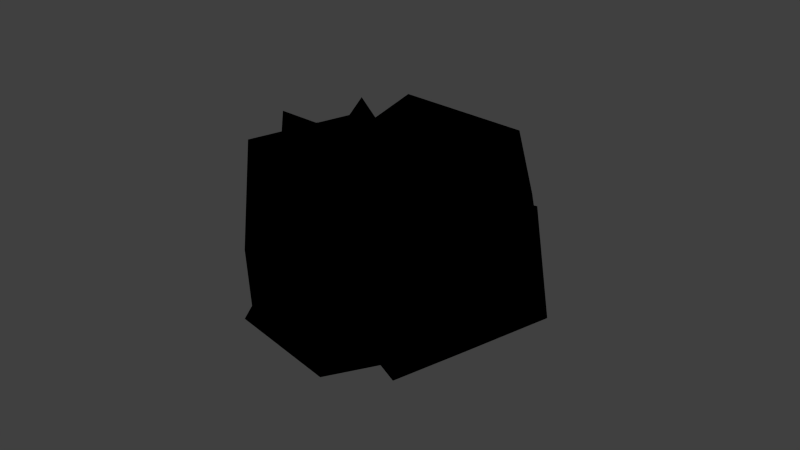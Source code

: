 # Source: ore.blend  (saved by Blender 2.69.0; exported with 4.5.12 LTS)
import bpy
from mathutils import Matrix  # noqa: F401  (used for matrix-valued properties, if any)

bpy.ops.wm.read_factory_settings(use_empty=True)
scene = bpy.context.scene
scene.name = 'Scene'

# ---- collections
col_collection_1 = bpy.data.collections.new('Collection 1'); scene.collection.children.link(col_collection_1)

# ---- materials (node trees are filled in below, after node groups)
mat_material_001 = bpy.data.materials.new('Material.001')
mat_material_001.alpha_threshold = 0.0
mat_material_001.use_transparent_shadow = False
mat_material_001.roughness = 0.5
mat_material_001.line_color = (0.0, 0.0, 0.0, 1.0)

# ---- material node trees
mat_material_001.use_nodes = True; mat_material_001.node_tree.nodes.clear()
_N = mat_material_001.node_tree.nodes; _L = mat_material_001.node_tree.links
n0 = _N.new('NodeUndefined'); n0.name = 'Output'; n0.location = (300, 300)
n0.inputs[1].default_value = 1.0
n1 = _N.new('NodeUndefined'); n1.name = 'Material'; n1.location = (10, 300)
n1.inputs[0].default_value = (0.0, 0.0, 0.0, 1.0)
n1.inputs[1].default_value = (0.0, 0.0, 0.0, 1.0)
n1.inputs[2].default_value = 0.0
n1.inputs[3].default_value = (0.0, 0.0, 0.0)
_L.new(n1.outputs[0], n0.inputs[0])

# ---- world
world_world = bpy.data.worlds.new('World'); scene.world = world_world
world_world.color = (0.05088, 0.05088, 0.05088)
world_world.use_sun_shadow = False
world_world.sun_shadow_jitter_overblur = 0.0
world_world.cycles.sampling_method = 'MANUAL'
world_world.cycles.sample_map_resolution = 256

# ---- meshes
me_icosphere_001 = bpy.data.meshes.new('Icosphere.001')
me_icosphere_001.from_pydata([(1.25, 0.4354, -0.8039), (1.402, 0.2756, -0.07867), (0.8385, 0.01194, -0.446), (0.5166, 0.372, -0.9832), (0.8329, 0.9947, -0.8294), (1.26, 0.8891, -0.3273), (0.7035, 0.1345, 0.2496), (0.1563, 0.1941, -0.3094), (0.1563, 0.9337, -0.5708), (0.6029, 0.683, -0.2594), (0.9588, 0.7364, 0.2052), (0.2718, 0.7869, 0.1912), (0.02934, 0.0391, -0.7968), (0.4795, -0.4996, -0.3629), (-0.285, -0.514, -0.3417), (-0.2882, 0.1399, -0.2802), (-0.0182, 0.7395, -0.3629), (0.6808, 0.3007, -0.3629), (0.1253, -0.5479, 0.258), (0.2196, -0.2206, 0.09185), (-0.3056, 0.4986, 0.2625), (0.4026, 0.6337, 0.3391), (0.7102, -0.1321, 0.3391), (0.106, 0.03928, 0.5527), (0.7532, -0.3024, -0.3257), (1.023, -0.1292, -0.08509), (1.154, -0.3016, 0.2615), (0.2909, -0.2016, 0.03574), (0.3814, 0.02132, -0.8484), (1.06, -0.07042, -0.736), (1.407, 0.004114, 0.05183), (0.9563, 0.2202, 0.5037), (0.55, 0.6454, -0.199), (1.103, 0.5809, -0.9269), (1.584, 0.1582, -0.5424), (1.458, 0.7038, -0.09128), (0.1236, -0.04516, 0.1814), (0.564, -0.4933, 0.2148), (0.346, -0.2474, 0.6965), (0.388, 0.2018, 0.4793), (0.4124, 0.5035, 0.07473), (0.6252, -0.02216, -0.1976), (0.89, -0.3194, 0.6169), (0.8026, -0.1545, 0.3963), (0.762, 0.5266, 0.5064), (1.031, 0.3945, 0.0421), (1.125, -0.2216, 0.1286), (1.09, 0.1239, 0.4963), (0.5936, 0.4998, 0.09097), (0.4485, 1.019, 0.1919), (0.7042, 0.5121, 0.1866), (0.5591, 1.031, 0.2876), (0.6544, 0.4725, 0.3188), (0.5093, 0.9915, 0.4198), (0.513, 0.4357, 0.3049), (0.368, 0.9547, 0.4059), (0.4754, 0.4526, 0.1641), (0.3304, 0.9716, 0.265), (0.2515, 0.8592, 0.4897), (0.5689, 0.4876, 0.2412), (0.4482, 1.014, 0.1992), (0.1858, 0.8886, 0.3618), (0.5607, 1.026, 0.2964), (0.5033, 0.517, 0.1133), (0.5101, 0.9858, 0.4308), (0.0704, 0.799, 0.3484), (0.3664, 0.9484, 0.4166), (0.3878, 0.4274, 0.09988), (0.3281, 0.9655, 0.2735), (0.3964, 1.153, 0.3555), (0.4941, 0.3798, 0.3068), (0.1766, 0.7514, 0.5553), (0.3822, 0.3426, 0.2195), (0.06471, 0.7142, 0.468), (0.0772, 0.7961, 0.3534), (0.1945, 0.8872, 0.3671), (0.2613, 0.8573, 0.4971), (0.1852, 0.7477, 0.5638), (0.07142, 0.7099, 0.475), (0.0566, 0.9182, 0.5306), (0.4683, 0.7667, 0.4632), (0.4605, 0.3168, 0.1499), (0.3282, 0.7433, 0.5003), (0.3205, 0.2934, 0.187), (0.3267, 0.6595, 0.6208), (0.3189, 0.2096, 0.3075), (0.5455, 0.2475, 0.2474), (0.5532, 0.6974, 0.5606), (0.458, 0.1812, 0.3448), (0.4658, 0.6311, 0.658), (0.3338, 0.6587, 0.6154), (0.3354, 0.7439, 0.493), (0.4777, 0.7677, 0.4552), (0.5641, 0.6973, 0.5543), (0.4752, 0.6299, 0.6533), (0.4397, 0.8431, 0.6542), (0.7085, 1.088, 0.4368), (0.5461, 0.2292, 0.03196), (0.5666, 1.08, 0.477), (0.4042, 0.2213, 0.07224), (0.5472, 0.9481, 0.5867), (0.3848, 0.0894, 0.1819), (0.6144, 0.1022, 0.1168), (0.7768, 0.9609, 0.5215), (0.5147, 0.01581, 0.2094), (0.6772, 0.8745, 0.6142), (0.5536, 0.9444, 0.5807), (0.5733, 1.078, 0.4692), (0.7176, 1.087, 0.4283), (0.7871, 0.9575, 0.5145), (0.6857, 0.8696, 0.6087), (0.7153, 1.261, 0.6494)], [], [(0, 1, 2), (1, 0, 5), (0, 2, 3), (0, 3, 4), (0, 4, 5), (1, 5, 10), (2, 1, 6), (3, 2, 7), (4, 3, 8), (5, 4, 9), (1, 10, 6), (2, 6, 7), (3, 7, 8), (4, 8, 9), (5, 9, 10), (6, 10, 11), (7, 6, 11), (8, 7, 11), (9, 8, 11), (10, 9, 11), (12, 13, 14), (13, 12, 17), (12, 14, 15), (12, 15, 16), (12, 16, 17), (13, 17, 22), (14, 13, 18), (15, 14, 19), (16, 15, 20), (17, 16, 21), (13, 22, 18), (14, 18, 19), (15, 19, 20), (16, 20, 21), (17, 21, 22), (18, 22, 23), (19, 18, 23), (20, 19, 23), (21, 20, 23), (22, 21, 23), (24, 25, 26), (25, 24, 29), (24, 26, 27), (24, 27, 28), (24, 28, 29), (25, 29, 34), (26, 25, 30), (27, 26, 31), (28, 27, 32), (29, 28, 33), (25, 34, 30), (26, 30, 31), (27, 31, 32), (28, 32, 33), (29, 33, 34), (30, 34, 35), (31, 30, 35), (32, 31, 35), (33, 32, 35), (34, 33, 35), (36, 37, 38), (37, 36, 41), (36, 38, 39), (36, 39, 40), (36, 40, 41), (37, 41, 46), (38, 37, 42), (39, 38, 43), (40, 39, 44), (41, 40, 45), (37, 46, 42), (38, 42, 43), (39, 43, 44), (40, 44, 45), (41, 45, 46), (42, 46, 47), (43, 42, 47), (44, 43, 47), (45, 44, 47), (46, 45, 47), (48, 49, 51, 50), (50, 51, 53, 52), (52, 53, 55, 54), (51, 49, 57, 55, 53), (56, 57, 49, 48), (54, 55, 57, 56), (48, 50, 52, 54, 56), (66, 69, 68), (60, 69, 62), (77, 79, 78), (74, 79, 75), (67, 63, 59, 70, 72), (70, 71, 73, 72), (64, 69, 66), (72, 73, 65, 67), (61, 65, 73, 71, 58), (59, 58, 71, 70), (63, 61, 58, 59), (67, 65, 61, 63), (68, 69, 60), (62, 69, 64), (60, 62, 64, 66, 68), (76, 79, 77), (78, 79, 74), (75, 79, 76), (74, 75, 76, 77, 78), (93, 95, 94), (90, 95, 91), (85, 83, 81, 86, 88), (86, 87, 89, 88), (88, 89, 84, 85), (82, 84, 89, 87, 80), (81, 80, 87, 86), (83, 82, 80, 81), (85, 84, 82, 83), (92, 95, 93), (94, 95, 90), (91, 95, 92), (90, 91, 92, 93, 94), (109, 111, 110), (106, 111, 107), (101, 99, 97, 102, 104), (102, 103, 105, 104), (104, 105, 100, 101), (98, 100, 105, 103, 96), (97, 96, 103, 102), (99, 98, 96, 97), (101, 100, 98, 99), (108, 111, 109), (110, 111, 106), (107, 111, 108), (106, 107, 108, 109, 110)])
me_icosphere_001.polygons.foreach_set('use_smooth', [0, 0, 0, 0, 0, 0, 0, 0, 0, 1, 0, 0, 0, 1, 1, 0, 0, 0, 1, 1, 0, 0, 0, 0, 0, 0, 0, 1, 0, 0, 0, 1, 1, 0, 0, 0, 1, 1, 0, 0, 1, 1, 0, 0, 0, 1, 1, 0, 0, 0, 1, 0, 0, 0, 0, 0, 0, 0, 0, 0, 0, 0, 0, 0, 0, 0, 0, 1, 0, 0, 0, 1, 1, 0, 0, 0, 1, 1, 0, 0, 0, 0, 0, 0, 0, 0, 0, 0, 0, 0, 0, 0, 0, 0, 0, 0, 0, 0, 0, 0, 0, 0, 0, 0, 0, 0, 0, 0, 0, 0, 0, 0, 0, 0, 0, 0, 0, 0, 0, 0, 0, 0, 0, 0, 0, 0, 0, 0, 0, 0, 0, 0])
_uv = me_icosphere_001.uv_layers.new(name='UVMap')
_uv.uv.foreach_set('vector', [0.0, 0.1274, 0.08156, 0.0, 0.1131, 0.1319, 0.8972, 0.2575, 0.8972, 0.4087, 0.7893, 0.3314, 0.0, 0.1274, 0.1131, 0.1319, 0.08156, 0.257, 0.7247, 0.8608, 0.7066, 0.71, 0.827, 0.7825, 0.7247, 0.8608, 0.827, 0.7825, 0.8518, 0.8726, 0.4438, 0.2415, 0.342, 0.2139, 0.4438, 0.137, 0.1131, 0.1319, 0.08156, 0.0, 0.2303, 0.05061, 0.08156, 0.257, 0.1131, 0.1319, 0.2303, 0.2095, 0.827, 0.7825, 0.7066, 0.71, 0.8518, 0.6475, 0.342, 0.2139, 0.2303, 0.1453, 0.3546, 0.08336, 0.2218, 0.7588, 0.1148, 0.6783, 0.2303, 0.6214, 0.1131, 0.1319, 0.2303, 0.05061, 0.2303, 0.2095, 0.7545, 0.03743, 0.892, 0.08269, 0.7576, 0.1603, 0.2303, 0.1453, 0.2645, 0.002146, 0.3546, 0.08336, 0.342, 0.2139, 0.3546, 0.08336, 0.4438, 0.137, 0.2303, 0.6214, 0.1148, 0.6783, 0.09663, 0.5399, 0.2303, 0.5028, 0.2303, 0.6214, 0.09663, 0.5399, 0.7576, 0.1603, 0.892, 0.08269, 0.892, 0.2415, 0.3546, 0.08336, 0.2645, 0.002146, 0.4186, 0.0, 0.4438, 0.137, 0.3546, 0.08336, 0.4186, 0.0, 0.3148, 0.7621, 0.292, 0.6351, 0.4225, 0.7189, 0.5674, 0.6521, 0.4377, 0.6862, 0.4225, 0.5707, 0.6118, 0.06801, 0.7545, 0.009411, 0.6974, 0.125, 0.6118, 0.06801, 0.6974, 0.125, 0.6152, 0.2287, 0.7893, 0.2415, 0.7893, 0.4087, 0.6516, 0.3232, 0.5674, 0.6521, 0.4225, 0.5707, 0.5674, 0.4875, 0.4225, 0.7189, 0.292, 0.6351, 0.4225, 0.5714, 1.0, 0.1087, 1.0, 0.2415, 0.892, 0.169, 0.6152, 0.2287, 0.6974, 0.125, 0.7545, 0.2415, 0.2424, 0.7588, 0.2424, 0.9144, 0.1265, 0.8047, 0.292, 0.6351, 0.3316, 0.4931, 0.4225, 0.5714, 0.9493, 0.6475, 0.8506, 0.5713, 0.9153, 0.5298, 0.8518, 0.9799, 0.7472, 0.9047, 0.8518, 0.8726, 0.2424, 0.9144, 0.09663, 0.9396, 0.1265, 0.8047, 0.4225, 0.5707, 0.4377, 0.4199, 0.5674, 0.4875, 0.8506, 0.6475, 0.7079, 0.6152, 0.8017, 0.5298, 0.9153, 0.5298, 0.8506, 0.5713, 0.8601, 0.4429, 0.9493, 0.4154, 0.9153, 0.5298, 0.8601, 0.4429, 0.7066, 0.4493, 0.8506, 0.4199, 0.8017, 0.5298, 0.7079, 0.6152, 0.7066, 0.4493, 0.8017, 0.5298, 0.2813, 0.7267, 0.244, 0.6723, 0.2813, 0.6035, 0.3602, 0.3276, 0.3284, 0.3929, 0.2303, 0.3542, 0.3284, 0.3929, 0.4225, 0.2837, 0.4225, 0.4647, 0.3284, 0.3929, 0.4225, 0.4647, 0.2429, 0.4931, 0.3284, 0.3929, 0.2429, 0.4931, 0.2303, 0.3542, 0.3602, 0.3276, 0.2303, 0.3542, 0.2392, 0.2415, 0.4225, 0.2837, 0.3602, 0.3276, 0.366, 0.2452, 0.5362, 0.8938, 0.4225, 0.7563, 0.5362, 0.7216, 0.4438, 0.01097, 0.6118, 0.08965, 0.4598, 0.1961, 0.5152, 0.2636, 0.6516, 0.2415, 0.527, 0.3593, 0.3602, 0.3276, 0.2392, 0.2415, 0.366, 0.2452, 0.4225, 0.7563, 0.4386, 0.6862, 0.5362, 0.7216, 0.6118, 0.08965, 0.6118, 0.2415, 0.4598, 0.1961, 0.6516, 0.2415, 0.6516, 0.4199, 0.527, 0.3593, 0.5152, 0.2636, 0.527, 0.3593, 0.4225, 0.343, 0.6548, 0.4643, 0.7066, 0.5771, 0.5674, 0.58, 0.5734, 0.4199, 0.6548, 0.4643, 0.5674, 0.58, 0.2303, 0.3172, 0.2303, 0.5028, 0.07684, 0.4123, 0.06406, 0.257, 0.2303, 0.3172, 0.07684, 0.4123, 0.7066, 0.5771, 0.7066, 0.6874, 0.5674, 0.58, 0.7066, 0.7155, 0.645, 0.7801, 0.5951, 0.6874, 0.645, 0.7801, 0.7066, 0.7155, 0.7066, 0.8431, 0.325, 0.8125, 0.4225, 0.7621, 0.3982, 0.8598, 0.325, 0.8125, 0.3982, 0.8598, 0.3305, 0.9364, 0.8671, 0.6475, 0.9623, 0.6889, 0.8518, 0.7526, 0.645, 0.7801, 0.7066, 0.8431, 0.5917, 0.8829, 0.5951, 0.6874, 0.645, 0.7801, 0.541, 0.7847, 0.5346, 0.8938, 0.5346, 0.9715, 0.4416, 0.9085, 0.3305, 0.9364, 0.3982, 0.8598, 0.4225, 0.9389, 0.8518, 0.7526, 0.9623, 0.6889, 0.9623, 0.8164, 0.645, 0.7801, 0.5917, 0.8829, 0.541, 0.7847, 0.5346, 0.9715, 0.4225, 0.9631, 0.4416, 0.9085, 0.7066, 0.9829, 0.5958, 0.9688, 0.7066, 0.8829, 0.958, 0.9974, 0.8818, 0.9307, 0.958, 0.87, 0.8518, 0.7526, 0.9623, 0.8164, 0.8671, 0.8539, 0.004941, 0.5028, 0.09663, 0.5433, 0.01311, 0.5996, 0.05923, 0.7044, 0.09663, 0.6663, 0.09663, 0.7663, 0.7066, 0.8829, 0.5958, 0.9688, 0.6015, 0.8855, 0.958, 0.87, 0.8818, 0.9307, 0.8518, 0.8539, 0.09663, 0.5433, 0.09663, 0.6663, 0.01311, 0.5996, 0.0251, 0.3696, 0.0251, 0.4757, 6.479e-05, 0.4805, 6.478e-05, 0.3744, 0.007087, 0.8798, 0.007087, 0.7774, 0.0347, 0.7818, 0.0347, 0.8841, 0.004941, 0.7774, 0.004941, 0.6663, 0.0347, 0.6663, 0.0347, 0.7774, 0.9429, 0.2666, 0.9429, 0.2933, 0.9147, 0.3007, 0.8972, 0.2786, 0.9147, 0.2575, 0.04814, 0.3752, 0.04814, 0.4813, 0.0251, 0.4757, 0.0251, 0.3696, 0.9205, 0.01196, 0.9205, 0.1087, 0.892, 0.1045, 0.892, 0.007758, 0.5582, 0.8829, 0.586, 0.8931, 0.586, 0.922, 0.5582, 0.9297, 0.541, 0.9055, 0.8366, 0.03743, 0.7955, 0.02282, 0.8366, 0.008135, 0.9153, 0.3094, 0.9378, 0.3443, 0.8972, 0.3279, 0.9148, 0.3518, 0.9378, 0.3875, 0.8972, 0.3715, 0.05098, 0.9572, 0.01711, 0.9371, 0.05098, 0.9278, 0.9329, 0.05489, 0.953, 0.06737, 0.953, 0.09669, 0.9329, 0.1023, 0.9205, 0.0765, 0.2667, 0.6035, 0.2667, 0.5002, 0.292, 0.4944, 0.292, 0.5977, 0.08754, 0.9556, 0.05127, 0.9402, 0.08754, 0.9254, 0.4225, 0.9726, 0.348, 0.9793, 0.348, 0.9496, 0.4225, 0.943, 0.327, 0.9389, 0.348, 0.9496, 0.348, 0.9793, 0.327, 0.9869, 0.314, 0.962, 0.244, 0.5965, 0.244, 0.4931, 0.2667, 0.5002, 0.2667, 0.6035, 0.2736, 0.8434, 0.2736, 0.9206, 0.2456, 0.9133, 0.2456, 0.8362, 0.325, 0.7621, 0.325, 0.873, 0.2961, 0.8735, 0.2961, 0.7626, 0.9378, 0.3007, 0.9378, 0.3443, 0.9153, 0.3094, 0.2803, 0.9471, 0.3074, 0.9222, 0.3074, 0.9604, 0.325, 0.882, 0.325, 0.912, 0.2974, 0.9222, 0.2803, 0.8983, 0.2974, 0.8735, 0.9378, 0.3443, 0.9378, 0.3875, 0.9148, 0.3518, 0.7176, 0.9512, 0.7455, 0.9203, 0.7455, 0.9627, 0.2467, 0.9516, 0.2736, 0.9206, 0.2736, 0.9636, 0.9334, 0.05489, 0.9205, 0.03463, 0.9334, 0.007758, 0.9543, 0.01142, 0.9543, 0.04055, 0.03527, 0.7321, 0.05443, 0.7061, 0.05443, 0.7481, 0.8756, 0.03743, 0.8366, 0.021, 0.8756, 0.007354, 0.7214, 0.8726, 0.7455, 0.8796, 0.7455, 0.909, 0.7214, 0.9203, 0.7066, 0.8978, 0.02449, 0.2591, 0.02449, 0.3696, 0.0, 0.3676, 1.813e-08, 0.2572, 0.06838, 0.7663, 0.06838, 0.8671, 0.0395, 0.8701, 0.0395, 0.7693, 0.09663, 0.917, 0.0686, 0.9254, 0.05127, 0.9012, 0.0686, 0.8779, 0.09663, 0.8876, 0.04814, 0.257, 0.04814, 0.3675, 0.02449, 0.3696, 0.02449, 0.2591, 0.06838, 0.8779, 0.06838, 0.7672, 0.09663, 0.7663, 0.09663, 0.877, 0.244, 0.8355, 0.244, 0.7267, 0.2736, 0.7273, 0.2736, 0.8362, 0.5685, 0.9599, 0.541, 0.9424, 0.5685, 0.9297, 0.7955, 0.03743, 0.7545, 0.02342, 0.7955, 0.007917, 0.05923, 0.6663, 0.05923, 0.7061, 0.03527, 0.6821, 0.007087, 0.9033, 0.02385, 0.8841, 0.05098, 0.8968, 0.05098, 0.9238, 0.02385, 0.9278, 0.03527, 0.7321, 0.05443, 0.7061, 0.05443, 0.7481, 0.8756, 0.03743, 0.8366, 0.021, 0.8756, 0.007354, 0.7214, 0.8726, 0.7455, 0.8796, 0.7455, 0.909, 0.7214, 0.9203, 0.7066, 0.8978, 0.02449, 0.2591, 0.02449, 0.3696, 0.0, 0.3676, 1.813e-08, 0.2572, 0.06838, 0.7663, 0.06838, 0.8671, 0.0395, 0.8701, 0.0395, 0.7693, 0.09663, 0.917, 0.0686, 0.9254, 0.05127, 0.9012, 0.0686, 0.8779, 0.09663, 0.8876, 0.04814, 0.257, 0.04814, 0.3675, 0.02449, 0.3696, 0.02449, 0.2591, 0.06838, 0.8779, 0.06838, 0.7672, 0.09663, 0.7663, 0.09663, 0.877, 0.244, 0.8355, 0.244, 0.7267, 0.2736, 0.7273, 0.2736, 0.8362, 0.5685, 0.9599, 0.541, 0.9424, 0.5685, 0.9297, 0.7955, 0.03743, 0.7545, 0.02342, 0.7955, 0.007917, 0.05923, 0.6663, 0.05923, 0.7061, 0.03527, 0.6821, 0.007087, 0.9033, 0.02385, 0.8841, 0.05098, 0.8968, 0.05098, 0.9238, 0.02385, 0.9278])
me_icosphere_001.materials.append(mat_material_001)
me_icosphere_001.use_remesh_preserve_volume = False
me_icosphere_001.use_remesh_preserve_attributes = False
me_icosphere_001.use_mirror_vertex_groups = False
me_icosphere_001.use_paint_bone_selection = False
me_icosphere_001.use_paint_mask = True
me_icosphere_001.update()

# ---- objects
ob_icosphere_001 = bpy.data.objects.new('Icosphere.001', me_icosphere_001)

# ---- transforms, parenting, visibility, modifiers, constraints
ob_icosphere_001.location = (-0.4245, -0.07904, 0.299)
ob_icosphere_001.rotation_euler = (1.379, 0.2677, 0.04531)
ob_icosphere_001.scale = (0.4922, 0.4922, 0.4922)
ob_icosphere_001.lineart.crease_threshold = 0.0

# ---- collection membership
col_collection_1.objects.link(ob_icosphere_001)

# ---- scene / render settings (as saved in the file)
scene.frame_start = 1; scene.frame_end = 250; scene.frame_set(1)
scene.render.engine = 'BLENDER_EEVEE_NEXT'
scene.render.image_settings.compression = 90
scene.render.resolution_percentage = 50
scene.render.dither_intensity = 0.0
scene.cycles.use_denoising = False
scene.cycles.samples = 10
scene.cycles.sampling_pattern = 'TABULATED_SOBOL'
scene.cycles.light_sampling_threshold = 0.0
scene.cycles.use_adaptive_sampling = False
scene.cycles.use_light_tree = False
scene.cycles.blur_glossy = 0.0
scene.cycles.volume_bounces = 1
scene.cycles.pixel_filter_type = 'GAUSSIAN'
scene.cycles.sample_clamp_indirect = 0.0
scene.view_settings.view_transform = 'Standard'
bpy.context.view_layer.update()

# ---- added for rendering (the .blend has no active camera and no usable light): camera, sun
cam_auto = bpy.data.cameras.new('AutoCamera')
cam_auto.lens = 50.0
cam_auto.sensor_width = 36.0
cam_auto.clip_end = 1000.0
ob_auto_camera = bpy.data.objects.new('AutoCamera', cam_auto)
scene.collection.objects.link(ob_auto_camera)
ob_auto_camera.location = (1.77464, -2.19116, 1.85591)
ob_auto_camera.rotation_euler = (1.09748, -7.21219e-08, 0.694738)
scene.camera = ob_auto_camera
light_auto_sun = bpy.data.lights.new('AutoSun', 'SUN')
light_auto_sun.energy = 3.0
light_auto_sun.angle = 0.0523599
ob_auto_sun = bpy.data.objects.new('AutoSun', light_auto_sun)
scene.collection.objects.link(ob_auto_sun)
ob_auto_sun.rotation_euler = (0.872665, 0.174533, 0.523599)
bpy.context.view_layer.update()
